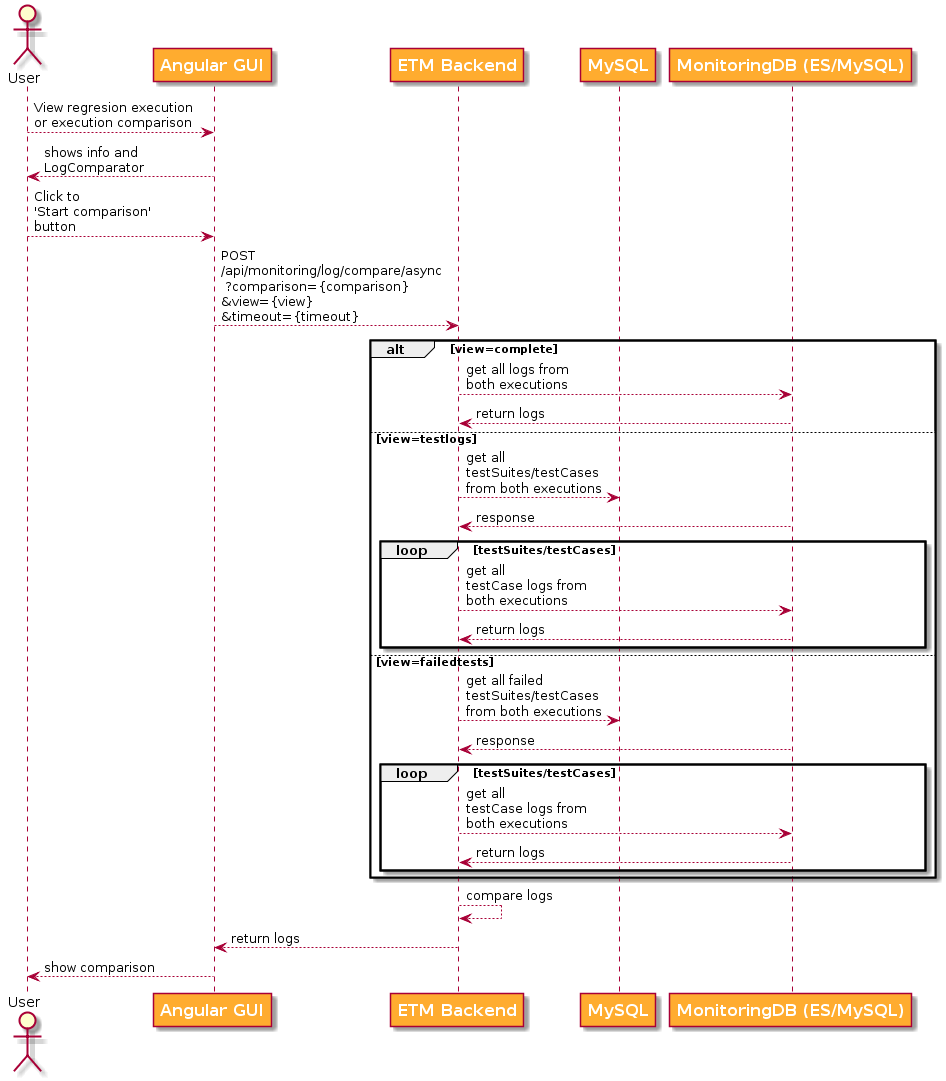

The diagram above was rendered by PlantUML. Its source (embedded in the PNG):
@startuml

skinparam participant {
    FontSize 16
    FontStyle bold
    FontColor white
    BackgroundColor #ffac2f
    ArrowFontColor #333333
    ArrowThickness 2
}


actor User
participant "Angular GUI"
participant "ETM Backend"
participant MySQL
participant "MonitoringDB (ES/MySQL)"


User --> "Angular GUI": View regresion execution \nor execution comparison
"Angular GUI" --> User: shows info and \nLogComparator


User --> "Angular GUI": Click to\n'Start comparison'\nbutton

"Angular GUI" --> "ETM Backend": POST \n/api/monitoring/log/compare/async\n ?comparison={comparison}\n&view={view}\n&timeout={timeout}


alt view=complete
    "ETM Backend" --> "MonitoringDB (ES/MySQL)": get all logs from \nboth executions
    "MonitoringDB (ES/MySQL)" --> "ETM Backend": return logs
else view=testlogs
    "ETM Backend" --> MySQL: get all \ntestSuites/testCases \nfrom both executions
    "MonitoringDB (ES/MySQL)" --> "ETM Backend": response

    loop testSuites/testCases
        "ETM Backend" --> "MonitoringDB (ES/MySQL)": get all \ntestCase logs from \nboth executions
        "MonitoringDB (ES/MySQL)" --> "ETM Backend": return logs
    end
else view=failedtests
    "ETM Backend" --> MySQL: get all failed \ntestSuites/testCases \nfrom both executions
    "MonitoringDB (ES/MySQL)" --> "ETM Backend": response

    loop testSuites/testCases
        "ETM Backend" --> "MonitoringDB (ES/MySQL)": get all \ntestCase logs from \nboth executions
        "MonitoringDB (ES/MySQL)" --> "ETM Backend": return logs
    end
end

"ETM Backend" --> "ETM Backend": compare logs
"ETM Backend" --> "Angular GUI": return logs
"Angular GUI" --> User: show comparison


@enduml